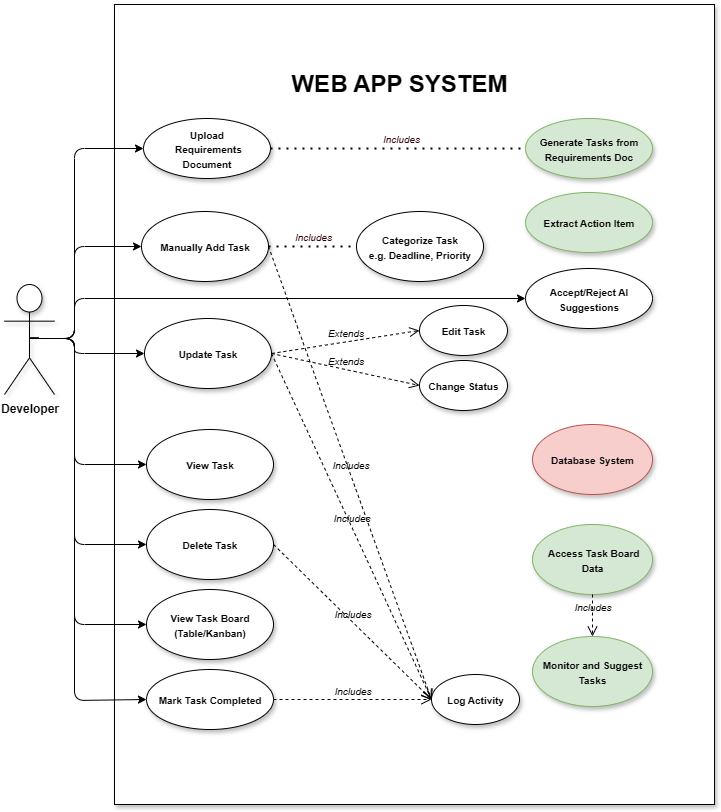

The diagram above was exported from draw.io. Its source (the exported page's mxGraphModel, read from the mxfile embedded in the PNG):
<mxGraphModel dx="1382" dy="792" grid="1" gridSize="10" guides="1" tooltips="1" connect="1" arrows="1" fold="1" page="1" pageScale="1" pageWidth="827" pageHeight="1169" math="0" shadow="0" adaptiveColors="auto">
  <root>
    <mxCell id="0" />
    <mxCell id="1" parent="0" />
    <mxCell id="FXIp5GtxMD6RFqXmThHO-2" value="" style="verticalLabelPosition=bottom;verticalAlign=top;html=1;shape=mxgraph.basic.rect;fillColor2=none;strokeWidth=1;size=20;indent=5;labelBackgroundColor=none;rounded=1;gradientDirection=radial;fontFamily=Helvetica;shadow=1;" parent="1" vertex="1">
      <mxGeometry x="120" y="120" width="600" height="800" as="geometry" />
    </mxCell>
    <mxCell id="FXIp5GtxMD6RFqXmThHO-30" style="edgeStyle=orthogonalEdgeStyle;rounded=1;orthogonalLoop=1;jettySize=auto;html=1;exitX=0.5;exitY=0.5;exitDx=0;exitDy=0;exitPerimeter=0;entryX=0;entryY=0.5;entryDx=0;entryDy=0;labelBackgroundColor=none;fontColor=default;" parent="1" source="FXIp5GtxMD6RFqXmThHO-1" target="FXIp5GtxMD6RFqXmThHO-8" edge="1">
      <mxGeometry relative="1" as="geometry">
        <Array as="points">
          <mxPoint x="80" y="454" />
          <mxPoint x="80" y="264" />
        </Array>
      </mxGeometry>
    </mxCell>
    <mxCell id="FXIp5GtxMD6RFqXmThHO-31" style="edgeStyle=orthogonalEdgeStyle;rounded=1;orthogonalLoop=1;jettySize=auto;html=1;exitX=0.5;exitY=0.5;exitDx=0;exitDy=0;exitPerimeter=0;entryX=0;entryY=0.5;entryDx=0;entryDy=0;labelBackgroundColor=none;fontColor=default;" parent="1" source="FXIp5GtxMD6RFqXmThHO-1" target="FXIp5GtxMD6RFqXmThHO-3" edge="1">
      <mxGeometry relative="1" as="geometry">
        <Array as="points">
          <mxPoint x="80" y="454" />
          <mxPoint x="80" y="362" />
        </Array>
      </mxGeometry>
    </mxCell>
    <mxCell id="FXIp5GtxMD6RFqXmThHO-33" style="edgeStyle=orthogonalEdgeStyle;rounded=1;orthogonalLoop=1;jettySize=auto;html=1;exitX=0.5;exitY=0.5;exitDx=0;exitDy=0;exitPerimeter=0;entryX=0;entryY=0.5;entryDx=0;entryDy=0;labelBackgroundColor=none;fontColor=default;" parent="1" source="FXIp5GtxMD6RFqXmThHO-1" target="FXIp5GtxMD6RFqXmThHO-24" edge="1">
      <mxGeometry relative="1" as="geometry">
        <Array as="points">
          <mxPoint x="80" y="454" />
          <mxPoint x="80" y="469" />
        </Array>
      </mxGeometry>
    </mxCell>
    <mxCell id="FXIp5GtxMD6RFqXmThHO-35" style="edgeStyle=orthogonalEdgeStyle;rounded=1;orthogonalLoop=1;jettySize=auto;html=1;exitX=0.5;exitY=0.5;exitDx=0;exitDy=0;exitPerimeter=0;entryX=0;entryY=0.5;entryDx=0;entryDy=0;labelBackgroundColor=none;fontColor=default;" parent="1" source="FXIp5GtxMD6RFqXmThHO-1" target="FXIp5GtxMD6RFqXmThHO-28" edge="1">
      <mxGeometry relative="1" as="geometry">
        <Array as="points">
          <mxPoint x="80" y="454" />
          <mxPoint x="80" y="660" />
        </Array>
      </mxGeometry>
    </mxCell>
    <mxCell id="FXIp5GtxMD6RFqXmThHO-42" style="edgeStyle=orthogonalEdgeStyle;rounded=1;orthogonalLoop=1;jettySize=auto;html=1;exitX=0.5;exitY=0.5;exitDx=0;exitDy=0;exitPerimeter=0;entryX=0;entryY=0.5;entryDx=0;entryDy=0;labelBackgroundColor=none;fontColor=default;" parent="1" source="FXIp5GtxMD6RFqXmThHO-1" target="FXIp5GtxMD6RFqXmThHO-14" edge="1">
      <mxGeometry relative="1" as="geometry">
        <Array as="points">
          <mxPoint x="80" y="454" />
          <mxPoint x="80" y="740" />
        </Array>
      </mxGeometry>
    </mxCell>
    <mxCell id="FXIp5GtxMD6RFqXmThHO-43" style="edgeStyle=orthogonalEdgeStyle;rounded=1;orthogonalLoop=1;jettySize=auto;html=1;entryX=0;entryY=0.5;entryDx=0;entryDy=0;labelBackgroundColor=none;fontColor=default;" parent="1" target="FXIp5GtxMD6RFqXmThHO-16" edge="1">
      <mxGeometry relative="1" as="geometry">
        <mxPoint x="80" y="524" as="sourcePoint" />
        <mxPoint x="172.00000000000114" y="867" as="targetPoint" />
        <Array as="points">
          <mxPoint x="80" y="506" />
          <mxPoint x="80" y="816" />
          <mxPoint x="172" y="816" />
        </Array>
      </mxGeometry>
    </mxCell>
    <mxCell id="FXIp5GtxMD6RFqXmThHO-46" style="edgeStyle=orthogonalEdgeStyle;rounded=1;orthogonalLoop=1;jettySize=auto;html=1;exitX=0.51;exitY=0.491;exitDx=0;exitDy=0;exitPerimeter=0;entryX=0;entryY=0.5;entryDx=0;entryDy=0;labelBackgroundColor=none;fontColor=default;" parent="1" source="FXIp5GtxMD6RFqXmThHO-1" target="FXIp5GtxMD6RFqXmThHO-12" edge="1">
      <mxGeometry relative="1" as="geometry">
        <mxPoint x="40" y="444" as="sourcePoint" />
        <mxPoint x="574.4999999999998" y="364" as="targetPoint" />
        <Array as="points">
          <mxPoint x="80" y="454" />
          <mxPoint x="80" y="414" />
        </Array>
      </mxGeometry>
    </mxCell>
    <mxCell id="FXIp5GtxMD6RFqXmThHO-1" value="&lt;b&gt;Developer&lt;/b&gt;" style="shape=umlActor;verticalLabelPosition=bottom;verticalAlign=top;html=1;shadow=1;labelBackgroundColor=none;rounded=1;" parent="1" vertex="1">
      <mxGeometry x="10" y="400" width="50" height="110" as="geometry" />
    </mxCell>
    <mxCell id="FXIp5GtxMD6RFqXmThHO-3" value="&lt;font style=&quot;font-size: 10px;&quot;&gt;&lt;b&gt;Manually Add Task&lt;/b&gt;&lt;/font&gt;" style="ellipse;whiteSpace=wrap;html=1;shadow=1;labelBackgroundColor=none;rounded=1;" parent="1" vertex="1">
      <mxGeometry x="147" y="327" width="127" height="70" as="geometry" />
    </mxCell>
    <mxCell id="FXIp5GtxMD6RFqXmThHO-8" value="&lt;font style=&quot;font-size: 10px;&quot;&gt;&lt;b&gt;Upload&lt;/b&gt;&lt;/font&gt;&lt;div&gt;&lt;font style=&quot;font-size: 10px;&quot;&gt;&lt;b&gt;&amp;nbsp;Requirements&lt;/b&gt;&lt;/font&gt;&lt;div&gt;&lt;font style=&quot;font-size: 10px;&quot;&gt;&lt;b&gt;Document&lt;/b&gt;&lt;/font&gt;&lt;/div&gt;&lt;/div&gt;" style="ellipse;whiteSpace=wrap;html=1;shadow=1;labelBackgroundColor=none;rounded=1;" parent="1" vertex="1">
      <mxGeometry x="149" y="234" width="127" height="60" as="geometry" />
    </mxCell>
    <mxCell id="FXIp5GtxMD6RFqXmThHO-10" value="&lt;font style=&quot;font-size: 10px;&quot;&gt;&lt;b&gt;Generate Tasks from Requirements Doc&lt;/b&gt;&lt;/font&gt;" style="ellipse;whiteSpace=wrap;html=1;shadow=1;labelBackgroundColor=none;rounded=1;fillColor=#d5e8d4;strokeColor=#82b366;" parent="1" vertex="1">
      <mxGeometry x="531" y="234" width="127" height="60" as="geometry" />
    </mxCell>
    <mxCell id="FXIp5GtxMD6RFqXmThHO-12" value="&lt;font style=&quot;font-size: 10px;&quot;&gt;&lt;b&gt;Accept/Reject AI Suggestions&lt;/b&gt;&lt;/font&gt;" style="ellipse;whiteSpace=wrap;html=1;shadow=1;labelBackgroundColor=none;rounded=1;" parent="1" vertex="1">
      <mxGeometry x="531" y="384" width="127" height="60" as="geometry" />
    </mxCell>
    <mxCell id="FXIp5GtxMD6RFqXmThHO-14" value="&lt;font style=&quot;font-size: 10px;&quot;&gt;&lt;b&gt;View Task Board (Table/Kanban)&lt;/b&gt;&lt;/font&gt;" style="ellipse;whiteSpace=wrap;html=1;shadow=1;labelBackgroundColor=none;rounded=1;" parent="1" vertex="1">
      <mxGeometry x="152" y="705" width="127" height="70" as="geometry" />
    </mxCell>
    <mxCell id="FXIp5GtxMD6RFqXmThHO-16" value="&lt;font style=&quot;font-size: 10px;&quot;&gt;&lt;b&gt;Mark Task Completed&lt;/b&gt;&lt;/font&gt;" style="ellipse;whiteSpace=wrap;html=1;shadow=1;labelBackgroundColor=none;rounded=1;" parent="1" vertex="1">
      <mxGeometry x="152" y="785" width="127" height="60" as="geometry" />
    </mxCell>
    <mxCell id="FXIp5GtxMD6RFqXmThHO-18" value="&lt;font style=&quot;font-size: 10px;&quot;&gt;&lt;b&gt;Categorize Task&lt;/b&gt;&lt;/font&gt;&lt;div&gt;&lt;font style=&quot;font-size: 10px;&quot;&gt;&lt;b&gt;e.g. Deadline, Priority&lt;/b&gt;&lt;/font&gt;&lt;/div&gt;" style="ellipse;whiteSpace=wrap;html=1;shadow=1;labelBackgroundColor=none;rounded=1;" parent="1" vertex="1">
      <mxGeometry x="362" y="327" width="127" height="70" as="geometry" />
    </mxCell>
    <mxCell id="FXIp5GtxMD6RFqXmThHO-20" value="&lt;font style=&quot;font-size: 10px;&quot;&gt;&lt;b&gt;&amp;nbsp;Access Task Board Data&lt;/b&gt;&lt;/font&gt;" style="ellipse;whiteSpace=wrap;html=1;shadow=1;labelBackgroundColor=none;rounded=1;fillColor=#d5e8d4;strokeColor=#82b366;" parent="1" vertex="1">
      <mxGeometry x="538" y="640" width="120" height="70" as="geometry" />
    </mxCell>
    <mxCell id="FXIp5GtxMD6RFqXmThHO-22" value="&lt;b&gt;&lt;font style=&quot;font-size: 24px;&quot;&gt;WEB APP SYSTEM&lt;/font&gt;&lt;/b&gt;" style="text;html=1;align=center;verticalAlign=middle;whiteSpace=wrap;rounded=1;labelBackgroundColor=none;" parent="1" vertex="1">
      <mxGeometry x="270" y="184" width="270" height="30" as="geometry" />
    </mxCell>
    <mxCell id="FXIp5GtxMD6RFqXmThHO-24" value="&lt;font style=&quot;font-size: 10px;&quot;&gt;&lt;b&gt;Update Task&lt;/b&gt;&lt;/font&gt;" style="ellipse;whiteSpace=wrap;html=1;shadow=1;labelBackgroundColor=none;rounded=1;" parent="1" vertex="1">
      <mxGeometry x="150" y="434" width="127" height="70" as="geometry" />
    </mxCell>
    <mxCell id="FXIp5GtxMD6RFqXmThHO-26" value="&lt;font style=&quot;font-size: 10px;&quot;&gt;&lt;b&gt;View&lt;span style=&quot;background-color: transparent; color: light-dark(rgb(0, 0, 0), rgb(255, 255, 255));&quot;&gt;&amp;nbsp;Task&lt;/span&gt;&lt;/b&gt;&lt;/font&gt;" style="ellipse;whiteSpace=wrap;html=1;shadow=1;labelBackgroundColor=none;rounded=1;" parent="1" vertex="1">
      <mxGeometry x="152" y="545" width="127" height="70" as="geometry" />
    </mxCell>
    <mxCell id="FXIp5GtxMD6RFqXmThHO-28" value="&lt;span style=&quot;background-color: transparent; color: light-dark(rgb(0, 0, 0), rgb(255, 255, 255));&quot;&gt;&lt;font style=&quot;font-size: 10px;&quot;&gt;&lt;b&gt;Delete Task&lt;/b&gt;&lt;/font&gt;&lt;/span&gt;" style="ellipse;whiteSpace=wrap;html=1;shadow=1;labelBackgroundColor=none;rounded=1;" parent="1" vertex="1">
      <mxGeometry x="152" y="625" width="127" height="70" as="geometry" />
    </mxCell>
    <mxCell id="FXIp5GtxMD6RFqXmThHO-34" style="edgeStyle=orthogonalEdgeStyle;rounded=1;orthogonalLoop=1;jettySize=auto;html=1;exitX=0.5;exitY=0.5;exitDx=0;exitDy=0;exitPerimeter=0;entryX=0;entryY=0.5;entryDx=0;entryDy=0;labelBackgroundColor=none;fontColor=default;" parent="1" source="FXIp5GtxMD6RFqXmThHO-1" target="FXIp5GtxMD6RFqXmThHO-26" edge="1">
      <mxGeometry relative="1" as="geometry">
        <Array as="points">
          <mxPoint x="80" y="454" />
          <mxPoint x="80" y="580" />
        </Array>
      </mxGeometry>
    </mxCell>
    <mxCell id="FXIp5GtxMD6RFqXmThHO-39" value="" style="endArrow=none;dashed=1;html=1;dashPattern=1 3;strokeWidth=2;rounded=1;exitX=1;exitY=0.5;exitDx=0;exitDy=0;entryX=0;entryY=0.5;entryDx=0;entryDy=0;labelBackgroundColor=none;fontColor=default;" parent="1" source="FXIp5GtxMD6RFqXmThHO-3" target="FXIp5GtxMD6RFqXmThHO-18" edge="1">
      <mxGeometry width="50" height="50" relative="1" as="geometry">
        <mxPoint x="240" y="423" as="sourcePoint" />
        <mxPoint x="290" y="373" as="targetPoint" />
      </mxGeometry>
    </mxCell>
    <mxCell id="FXIp5GtxMD6RFqXmThHO-47" value="" style="endArrow=none;dashed=1;html=1;dashPattern=1 3;strokeWidth=2;rounded=1;exitX=1;exitY=0.5;exitDx=0;exitDy=0;entryX=0;entryY=0.5;entryDx=0;entryDy=0;labelBackgroundColor=none;fontColor=default;" parent="1" source="FXIp5GtxMD6RFqXmThHO-8" target="FXIp5GtxMD6RFqXmThHO-10" edge="1">
      <mxGeometry width="50" height="50" relative="1" as="geometry">
        <mxPoint x="460" y="594" as="sourcePoint" />
        <mxPoint x="510" y="544" as="targetPoint" />
      </mxGeometry>
    </mxCell>
    <mxCell id="FXIp5GtxMD6RFqXmThHO-49" value="&lt;font style=&quot;color: rgb(51, 0, 0);&quot;&gt;&lt;sup style=&quot;&quot;&gt;&lt;i style=&quot;&quot;&gt;Includes&lt;/i&gt;&lt;/sup&gt;&lt;/font&gt;" style="text;html=1;align=center;verticalAlign=middle;whiteSpace=wrap;rounded=1;labelBackgroundColor=none;" parent="1" vertex="1">
      <mxGeometry x="377" y="242" width="60" height="30" as="geometry" />
    </mxCell>
    <mxCell id="FXIp5GtxMD6RFqXmThHO-50" value="&lt;font style=&quot;color: rgb(51, 0, 0);&quot;&gt;&lt;sup style=&quot;&quot;&gt;&lt;i style=&quot;&quot;&gt;Includes&lt;/i&gt;&lt;/sup&gt;&lt;/font&gt;" style="text;html=1;align=center;verticalAlign=middle;whiteSpace=wrap;rounded=1;labelBackgroundColor=none;" parent="1" vertex="1">
      <mxGeometry x="289" y="340" width="60" height="30" as="geometry" />
    </mxCell>
    <mxCell id="FXIp5GtxMD6RFqXmThHO-53" value="&lt;font style=&quot;font-size: 10px;&quot;&gt;&lt;b&gt;Monitor and Suggest Tasks&lt;/b&gt;&lt;/font&gt;" style="ellipse;whiteSpace=wrap;html=1;shadow=1;labelBackgroundColor=none;rounded=1;fillColor=#d5e8d4;strokeColor=#82b366;" parent="1" vertex="1">
      <mxGeometry x="538" y="752" width="120" height="70" as="geometry" />
    </mxCell>
    <mxCell id="FXIp5GtxMD6RFqXmThHO-57" value="&lt;font style=&quot;font-size: 10px;&quot;&gt;&lt;b&gt;Extract Action Item&lt;/b&gt;&lt;/font&gt;" style="ellipse;whiteSpace=wrap;html=1;shadow=1;labelBackgroundColor=none;rounded=1;fillColor=#d5e8d4;strokeColor=#82b366;" parent="1" vertex="1">
      <mxGeometry x="531" y="308" width="127" height="60" as="geometry" />
    </mxCell>
    <mxCell id="FXIp5GtxMD6RFqXmThHO-62" value="&lt;i style=&quot;&quot;&gt;&lt;font style=&quot;font-size: 10px;&quot;&gt;Includes&lt;/font&gt;&lt;/i&gt;" style="html=1;verticalAlign=bottom;endArrow=open;dashed=1;endSize=8;curved=0;rounded=1;exitX=0.5;exitY=1;exitDx=0;exitDy=0;entryX=0.5;entryY=0;entryDx=0;entryDy=0;labelBackgroundColor=none;fontColor=default;" parent="1" source="FXIp5GtxMD6RFqXmThHO-20" target="FXIp5GtxMD6RFqXmThHO-53" edge="1">
      <mxGeometry relative="1" as="geometry">
        <mxPoint x="550" y="654" as="sourcePoint" />
        <mxPoint x="470" y="654" as="targetPoint" />
      </mxGeometry>
    </mxCell>
    <mxCell id="FXIp5GtxMD6RFqXmThHO-63" value="&lt;span style=&quot;font-size: 10px;&quot;&gt;&lt;b&gt;Edit Task&lt;/b&gt;&lt;/span&gt;" style="ellipse;whiteSpace=wrap;html=1;shadow=1;labelBackgroundColor=none;rounded=1;" parent="1" vertex="1">
      <mxGeometry x="425" y="421" width="88" height="50" as="geometry" />
    </mxCell>
    <mxCell id="FXIp5GtxMD6RFqXmThHO-65" value="&lt;span style=&quot;font-size: 10px;&quot;&gt;&lt;b&gt;Change Status&lt;/b&gt;&lt;/span&gt;" style="ellipse;whiteSpace=wrap;html=1;shadow=1;labelBackgroundColor=none;rounded=1;" parent="1" vertex="1">
      <mxGeometry x="425" y="476" width="88" height="50" as="geometry" />
    </mxCell>
    <mxCell id="FXIp5GtxMD6RFqXmThHO-67" value="&lt;span style=&quot;font-size: 10px;&quot;&gt;Log Activity&lt;/span&gt;" style="ellipse;whiteSpace=wrap;html=1;shadow=1;labelBackgroundColor=none;rounded=1;fontStyle=1" parent="1" vertex="1">
      <mxGeometry x="437" y="790" width="88" height="50" as="geometry" />
    </mxCell>
    <mxCell id="FXIp5GtxMD6RFqXmThHO-69" value="&lt;i style=&quot;&quot;&gt;&lt;font style=&quot;font-size: 10px;&quot;&gt;Extends&lt;/font&gt;&lt;/i&gt;" style="html=1;verticalAlign=bottom;endArrow=open;dashed=1;endSize=8;curved=0;rounded=1;exitX=1;exitY=0.5;exitDx=0;exitDy=0;entryX=0;entryY=0.5;entryDx=0;entryDy=0;labelBackgroundColor=none;fontColor=default;" parent="1" source="FXIp5GtxMD6RFqXmThHO-24" target="FXIp5GtxMD6RFqXmThHO-63" edge="1">
      <mxGeometry relative="1" as="geometry">
        <mxPoint x="437" y="644" as="sourcePoint" />
        <mxPoint x="437" y="719" as="targetPoint" />
      </mxGeometry>
    </mxCell>
    <mxCell id="FXIp5GtxMD6RFqXmThHO-70" value="&lt;i style=&quot;&quot;&gt;&lt;font style=&quot;font-size: 10px;&quot;&gt;Extends&lt;/font&gt;&lt;/i&gt;" style="html=1;verticalAlign=bottom;endArrow=open;dashed=1;endSize=8;curved=0;rounded=1;exitX=1;exitY=0.5;exitDx=0;exitDy=0;entryX=0;entryY=0.5;entryDx=0;entryDy=0;labelBackgroundColor=none;fontColor=default;" parent="1" source="FXIp5GtxMD6RFqXmThHO-24" target="FXIp5GtxMD6RFqXmThHO-65" edge="1">
      <mxGeometry relative="1" as="geometry">
        <mxPoint x="320" y="474" as="sourcePoint" />
        <mxPoint x="404" y="454" as="targetPoint" />
      </mxGeometry>
    </mxCell>
    <mxCell id="FXIp5GtxMD6RFqXmThHO-71" value="&lt;i style=&quot;&quot;&gt;&lt;font style=&quot;font-size: 10px;&quot;&gt;Includes&lt;/font&gt;&lt;/i&gt;" style="html=1;verticalAlign=bottom;endArrow=open;dashed=1;endSize=8;curved=0;rounded=1;entryX=0;entryY=0.5;entryDx=0;entryDy=0;exitX=1;exitY=0.5;exitDx=0;exitDy=0;labelBackgroundColor=none;fontColor=default;" parent="1" source="FXIp5GtxMD6RFqXmThHO-24" target="FXIp5GtxMD6RFqXmThHO-67" edge="1">
      <mxGeometry relative="1" as="geometry">
        <mxPoint x="300" y="474" as="sourcePoint" />
        <mxPoint x="384" y="554" as="targetPoint" />
      </mxGeometry>
    </mxCell>
    <mxCell id="FXIp5GtxMD6RFqXmThHO-72" value="&lt;i style=&quot;&quot;&gt;&lt;font style=&quot;font-size: 10px;&quot;&gt;Includes&lt;/font&gt;&lt;/i&gt;" style="html=1;verticalAlign=bottom;endArrow=open;dashed=1;endSize=8;curved=0;rounded=1;entryX=0;entryY=0.5;entryDx=0;entryDy=0;exitX=1;exitY=0.5;exitDx=0;exitDy=0;labelBackgroundColor=none;fontColor=default;" parent="1" source="FXIp5GtxMD6RFqXmThHO-28" target="FXIp5GtxMD6RFqXmThHO-67" edge="1">
      <mxGeometry relative="1" as="geometry">
        <mxPoint x="351" y="640" as="sourcePoint" />
        <mxPoint x="463" y="785" as="targetPoint" />
      </mxGeometry>
    </mxCell>
    <mxCell id="FXIp5GtxMD6RFqXmThHO-73" value="&lt;i style=&quot;&quot;&gt;&lt;font style=&quot;font-size: 10px;&quot;&gt;Includes&lt;/font&gt;&lt;/i&gt;" style="html=1;verticalAlign=bottom;endArrow=open;dashed=1;endSize=8;curved=0;rounded=1;entryX=0;entryY=0.5;entryDx=0;entryDy=0;exitX=1;exitY=0.5;exitDx=0;exitDy=0;labelBackgroundColor=none;fontColor=default;" parent="1" source="FXIp5GtxMD6RFqXmThHO-16" target="FXIp5GtxMD6RFqXmThHO-67" edge="1">
      <mxGeometry relative="1" as="geometry">
        <mxPoint x="360" y="744" as="sourcePoint" />
        <mxPoint x="472" y="889" as="targetPoint" />
      </mxGeometry>
    </mxCell>
    <mxCell id="FXIp5GtxMD6RFqXmThHO-74" value="&lt;i style=&quot;&quot;&gt;&lt;font style=&quot;font-size: 10px;&quot;&gt;Includes&lt;/font&gt;&lt;/i&gt;" style="html=1;verticalAlign=bottom;endArrow=open;dashed=1;endSize=8;curved=0;rounded=1;exitX=1;exitY=0.5;exitDx=0;exitDy=0;entryX=0;entryY=0.5;entryDx=0;entryDy=0;labelBackgroundColor=none;fontColor=default;" parent="1" source="FXIp5GtxMD6RFqXmThHO-3" target="FXIp5GtxMD6RFqXmThHO-67" edge="1">
      <mxGeometry relative="1" as="geometry">
        <mxPoint x="340" y="554" as="sourcePoint" />
        <mxPoint x="400" y="664" as="targetPoint" />
      </mxGeometry>
    </mxCell>
    <mxCell id="mUFU-F9YdLiDdUPzmNvi-1" value="&lt;font style=&quot;font-size: 10px;&quot;&gt;&lt;b&gt;Database System&lt;/b&gt;&lt;/font&gt;" style="ellipse;whiteSpace=wrap;html=1;shadow=1;labelBackgroundColor=none;rounded=1;fillColor=#f8cecc;strokeColor=#b85450;" vertex="1" parent="1">
      <mxGeometry x="538" y="540" width="120" height="70" as="geometry" />
    </mxCell>
  </root>
</mxGraphModel>